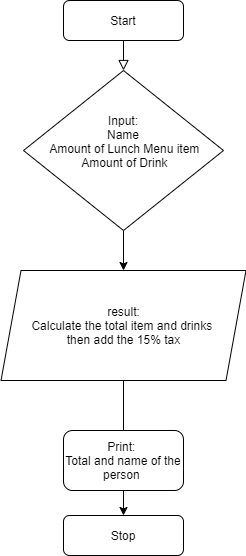

The diagram above was exported from draw.io. Its source (the exported page's mxGraphModel, read from the mxfile embedded in the PNG):
<mxGraphModel dx="2370" dy="1333" grid="1" gridSize="10" guides="1" tooltips="1" connect="1" arrows="1" fold="1" page="1" pageScale="1" pageWidth="827" pageHeight="1169" math="0" shadow="0">
  <root>
    <mxCell id="WIyWlLk6GJQsqaUBKTNV-0" />
    <mxCell id="WIyWlLk6GJQsqaUBKTNV-1" parent="WIyWlLk6GJQsqaUBKTNV-0" />
    <mxCell id="WIyWlLk6GJQsqaUBKTNV-2" value="" style="rounded=0;html=1;jettySize=auto;orthogonalLoop=1;fontSize=11;endArrow=block;endFill=0;endSize=8;strokeWidth=1;shadow=0;labelBackgroundColor=none;edgeStyle=orthogonalEdgeStyle;" parent="WIyWlLk6GJQsqaUBKTNV-1" source="WIyWlLk6GJQsqaUBKTNV-3" target="WIyWlLk6GJQsqaUBKTNV-6" edge="1">
      <mxGeometry relative="1" as="geometry" />
    </mxCell>
    <mxCell id="WIyWlLk6GJQsqaUBKTNV-3" value="Start" style="rounded=1;whiteSpace=wrap;html=1;fontSize=12;glass=0;strokeWidth=1;shadow=0;" parent="WIyWlLk6GJQsqaUBKTNV-1" vertex="1">
      <mxGeometry x="330" y="70" width="120" height="40" as="geometry" />
    </mxCell>
    <mxCell id="U2bjyC_bLYcb6BYFhM5v-2" value="" style="edgeStyle=orthogonalEdgeStyle;rounded=0;orthogonalLoop=1;jettySize=auto;html=1;" edge="1" parent="WIyWlLk6GJQsqaUBKTNV-1" source="WIyWlLk6GJQsqaUBKTNV-6" target="U2bjyC_bLYcb6BYFhM5v-0">
      <mxGeometry relative="1" as="geometry" />
    </mxCell>
    <mxCell id="WIyWlLk6GJQsqaUBKTNV-6" value="Input:&lt;br&gt;&lt;div&gt;Name&lt;/div&gt;&lt;div&gt;&amp;nbsp;Amount of Lunch Menu item&lt;/div&gt;&lt;div&gt;&amp;nbsp;Amount of Drink&lt;/div&gt;&lt;div&gt;&lt;br&gt;&lt;/div&gt;" style="rhombus;whiteSpace=wrap;html=1;shadow=0;fontFamily=Helvetica;fontSize=12;align=center;strokeWidth=1;spacing=6;spacingTop=-4;" parent="WIyWlLk6GJQsqaUBKTNV-1" vertex="1">
      <mxGeometry x="290" y="140" width="200" height="160" as="geometry" />
    </mxCell>
    <mxCell id="WIyWlLk6GJQsqaUBKTNV-11" value="Stop" style="rounded=1;whiteSpace=wrap;html=1;fontSize=12;glass=0;strokeWidth=1;shadow=0;" parent="WIyWlLk6GJQsqaUBKTNV-1" vertex="1">
      <mxGeometry x="330" y="585" width="120" height="40" as="geometry" />
    </mxCell>
    <mxCell id="U2bjyC_bLYcb6BYFhM5v-3" style="edgeStyle=orthogonalEdgeStyle;rounded=0;orthogonalLoop=1;jettySize=auto;html=1;" edge="1" parent="WIyWlLk6GJQsqaUBKTNV-1" source="U2bjyC_bLYcb6BYFhM5v-0" target="WIyWlLk6GJQsqaUBKTNV-11">
      <mxGeometry relative="1" as="geometry" />
    </mxCell>
    <mxCell id="U2bjyC_bLYcb6BYFhM5v-0" value="result:&lt;br&gt;Calculate the total item and drinks&amp;nbsp;&lt;br&gt;then add the 15% tax" style="shape=parallelogram;perimeter=parallelogramPerimeter;whiteSpace=wrap;html=1;fixedSize=1;" vertex="1" parent="WIyWlLk6GJQsqaUBKTNV-1">
      <mxGeometry x="267.5" y="340" width="245" height="110" as="geometry" />
    </mxCell>
    <mxCell id="U2bjyC_bLYcb6BYFhM5v-4" value="Print:&amp;nbsp;&lt;br&gt;Total and name of the person&amp;nbsp;" style="rounded=1;whiteSpace=wrap;html=1;" vertex="1" parent="WIyWlLk6GJQsqaUBKTNV-1">
      <mxGeometry x="330" y="500" width="120" height="60" as="geometry" />
    </mxCell>
  </root>
</mxGraphModel>